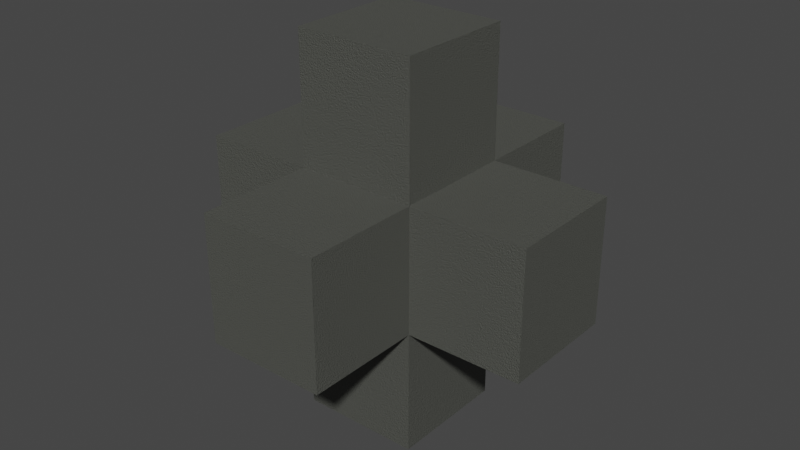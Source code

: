 # Source: Shape-4-sad.blend  (saved by Blender 3.6.11; exported with 4.5.12 LTS)
import bpy
from mathutils import Matrix  # noqa: F401  (used for matrix-valued properties, if any)

bpy.ops.wm.read_factory_settings(use_empty=True)
scene = bpy.context.scene
scene.name = 'Scene'

# ---- collections
col_collection = bpy.data.collections.new('Collection'); scene.collection.children.link(col_collection)

# ---- materials (node trees are filled in below, after node groups)
mat_material = bpy.data.materials.new('Material')
mat_material.alpha_threshold = 0.0
mat_material.use_transparent_shadow = False
mat_material.roughness = 0.5
mat_material.line_color = (0.0, 0.0, 0.0, 1.0)

# ---- material node trees
mat_material.use_nodes = True; mat_material.node_tree.nodes.clear()
_N = mat_material.node_tree.nodes; _L = mat_material.node_tree.links
n0 = _N.new('ShaderNodeOutputMaterial'); n0.name = 'Material Output'; n0.location = (300, 300)
n1 = _N.new('ShaderNodeBsdfPrincipled'); n1.name = 'Principled BSDF'; n1.location = (10, 300)
n1.distribution = 'GGX'
n1.subsurface_method = 'RANDOM_WALK_SKIN'
n1.inputs[0].default_value = (0.08262, 0.08533, 0.07479, 1.0)
n1.inputs[3].default_value = 1.45
n1.inputs[27].default_value = (0.0, 0.0, 0.0, 1.0)
n1.inputs[28].default_value = 1.0
n2 = _N.new('ShaderNodeTexCoord'); n2.name = 'Texture Coordinate'; n2.location = (-791, 302)
n3 = _N.new('ShaderNodeTexNoise'); n3.name = 'Noise Texture'; n3.location = (-412, 287)
n3.inputs[2].default_value = 500.0
n4 = _N.new('ShaderNodeMapping'); n4.name = 'Mapping'; n4.location = (-606, 302)
n5 = _N.new('ShaderNodeBump'); n5.name = 'Bump'; n5.location = (-211, 294)
n5.inputs[1].default_value = 0.01
n5.inputs[2].default_value = 1.0
_L.new(n1.outputs[0], n0.inputs[0])
_L.new(n2.outputs[0], n4.inputs[0])
_L.new(n4.outputs[0], n3.inputs[0])
_L.new(n3.outputs[0], n5.inputs[3])
_L.new(n5.outputs[0], n1.inputs[5])
n0.is_active_output = True

# ---- world
world_world = bpy.data.worlds.new('World'); scene.world = world_world
world_world.use_nodes = True; world_world.node_tree.nodes.clear()
_N = world_world.node_tree.nodes; _L = world_world.node_tree.links
n0 = _N.new('ShaderNodeOutputWorld'); n0.name = 'World Output'; n0.location = (300, 300)
n1 = _N.new('ShaderNodeBackground'); n1.name = 'Background'; n1.location = (10, 300)
n1.inputs[0].default_value = (0.05088, 0.05088, 0.05088, 1.0)
_L.new(n1.outputs[0], n0.inputs[0])
n0.is_active_output = True
world_world.color = (0.05088, 0.05088, 0.05088)
world_world.use_sun_shadow = False
world_world.sun_shadow_jitter_overblur = 0.0

# ---- meshes
me_cube = bpy.data.meshes.new('Cube')
me_cube.from_pydata([(1.0, 1.0, 1.0), (1.0, 1.0, -1.0), (1.0, -1.0, 1.0), (1.0, -1.0, -1.0), (-1.0, 1.0, 1.0), (-1.0, 1.0, -1.0), (-1.0, -1.0, 1.0), (-1.0, -1.0, -1.0), (1.0, 1.0, 0.321), (-1.0, -1.0, 0.321), (1.0, -1.0, 0.321), (-1.0, 1.0, 0.321), (1.0, 1.0, -0.3395), (1.0, -1.0, -0.3395), (-1.0, 1.0, -0.3395), (-1.0, -1.0, -0.3395), (-1.0, 2.931, 0.321), (1.0, 2.931, 0.321), (1.0, 2.931, -0.3395), (-1.0, 2.931, -0.3395), (-1.0, -2.931, -0.3395), (-1.0, -2.931, 0.321), (1.0, -2.931, 0.321), (1.0, -2.931, -0.3395), (2.916, 1.0, 0.321), (2.916, -1.0, 0.321), (2.916, 1.0, -0.3395), (2.916, -1.0, -0.3395), (-2.916, -1.0, -0.3395), (-2.916, -1.0, 0.321), (-2.916, 1.0, 0.321), (-2.916, 1.0, -0.3395)], [], [(0, 4, 6, 2), (10, 2, 6, 9), (9, 6, 4, 11), (5, 1, 3, 7), (8, 0, 2, 10), (11, 4, 0, 8), (14, 11, 16, 19), (12, 8, 24, 26), (11, 14, 31, 30), (9, 15, 20, 21), (3, 13, 15, 7), (7, 15, 14, 5), (1, 12, 13, 3), (5, 14, 12, 1), (19, 16, 17, 18), (8, 12, 18, 17), (11, 8, 17, 16), (12, 14, 19, 18), (23, 22, 21, 20), (15, 13, 23, 20), (13, 10, 22, 23), (10, 9, 21, 22), (26, 24, 25, 27), (10, 13, 27, 25), (8, 10, 25, 24), (13, 12, 26, 27), (28, 29, 30, 31), (9, 11, 30, 29), (14, 15, 28, 31), (15, 9, 29, 28)])
_uv = me_cube.uv_layers.new(name='UVMap')
_uv.uv.foreach_set('vector', [0.625, 0.5, 0.875, 0.5, 0.875, 0.75, 0.625, 0.75, 0.5401, 0.75, 0.625, 0.75, 0.625, 1.0, 0.5401, 1.0, 0.5401, 0.0, 0.625, 0.0, 0.625, 0.25, 0.5401, 0.25, 0.125, 0.5, 0.375, 0.5, 0.375, 0.75, 0.125, 0.75, 0.5401, 0.5, 0.625, 0.5, 0.625, 0.75, 0.5401, 0.75, 0.5401, 0.25, 0.625, 0.25, 0.625, 0.5, 0.5401, 0.5, 0.4576, 0.25, 0.5401, 0.25, 0.5401, 0.25, 0.4576, 0.25, 0.4576, 0.5, 0.5401, 0.5, 0.5401, 0.5, 0.4576, 0.5, 0.5401, 0.25, 0.4576, 0.25, 0.4576, 0.25, 0.5401, 0.25, 0.5401, 0.0, 0.4576, 0.0, 0.4576, 0.0, 0.5401, 0.0, 0.375, 0.75, 0.4576, 0.75, 0.4576, 1.0, 0.375, 1.0, 0.375, 0.0, 0.4576, 0.0, 0.4576, 0.25, 0.375, 0.25, 0.375, 0.5, 0.4576, 0.5, 0.4576, 0.75, 0.375, 0.75, 0.375, 0.25, 0.4576, 0.25, 0.4576, 0.5, 0.375, 0.5, 0.4576, 0.25, 0.5401, 0.25, 0.5401, 0.5, 0.4576, 0.5, 0.5401, 0.5, 0.4576, 0.5, 0.4576, 0.5, 0.5401, 0.5, 0.5401, 0.25, 0.5401, 0.5, 0.5401, 0.5, 0.5401, 0.25, 0.4576, 0.5, 0.4576, 0.25, 0.4576, 0.25, 0.4576, 0.5, 0.4576, 0.75, 0.5401, 0.75, 0.5401, 1.0, 0.4576, 1.0, 0.4576, 1.0, 0.4576, 0.75, 0.4576, 0.75, 0.4576, 1.0, 0.4576, 0.75, 0.5401, 0.75, 0.5401, 0.75, 0.4576, 0.75, 0.5401, 0.75, 0.5401, 1.0, 0.5401, 1.0, 0.5401, 0.75, 0.4576, 0.5, 0.5401, 0.5, 0.5401, 0.75, 0.4576, 0.75, 0.5401, 0.75, 0.4576, 0.75, 0.4576, 0.75, 0.5401, 0.75, 0.5401, 0.5, 0.5401, 0.75, 0.5401, 0.75, 0.5401, 0.5, 0.4576, 0.75, 0.4576, 0.5, 0.4576, 0.5, 0.4576, 0.75, 0.4576, 0.0, 0.5401, 0.0, 0.5401, 0.25, 0.4576, 0.25, 0.5401, 0.0, 0.5401, 0.25, 0.5401, 0.25, 0.5401, 0.0, 0.4576, 0.25, 0.4576, 0.0, 0.4576, 0.0, 0.4576, 0.25, 0.4576, 0.0, 0.5401, 0.0, 0.5401, 0.0, 0.4576, 0.0])
me_cube.materials.append(mat_material)
me_cube.use_mirror_vertex_groups = False
me_cube.update()

# ---- objects
ob_cube = bpy.data.objects.new('Cube', me_cube)

# ---- transforms, parenting, visibility, modifiers, constraints
ob_cube.location = (0.0, 0.0, 0.0)
ob_cube.scale = (0.3757, 0.3757, 1.183)
ob_cube.lock_rotations_4d = False
ob_cube.empty_display_type = 'ARROWS'
ob_cube.lineart.crease_threshold = 0.0

# ---- collection membership
col_collection.objects.link(ob_cube)

# ---- scene / render settings (as saved in the file)
scene.frame_start = 1; scene.frame_end = 250; scene.frame_set(1)
scene.render.engine = 'BLENDER_EEVEE_NEXT'
scene.cycles.sampling_pattern = 'TABULATED_SOBOL'
scene.view_settings.view_transform = 'Filmic'
bpy.context.view_layer.update()

# ---- added for rendering (the .blend has no active camera and no usable light): camera, sun
cam_auto = bpy.data.cameras.new('AutoCamera')
cam_auto.lens = 50.0
cam_auto.sensor_width = 36.0
cam_auto.clip_end = 1000.0
ob_auto_camera = bpy.data.objects.new('AutoCamera', cam_auto)
scene.collection.objects.link(ob_auto_camera)
ob_auto_camera.location = (3.61314, -4.33577, 2.89051)
ob_auto_camera.rotation_euler = (1.09748, -7.21219e-08, 0.694738)
scene.camera = ob_auto_camera
light_auto_sun = bpy.data.lights.new('AutoSun', 'SUN')
light_auto_sun.energy = 3.0
light_auto_sun.angle = 0.0523599
ob_auto_sun = bpy.data.objects.new('AutoSun', light_auto_sun)
scene.collection.objects.link(ob_auto_sun)
ob_auto_sun.rotation_euler = (0.872665, 0.174533, 0.523599)
bpy.context.view_layer.update()
